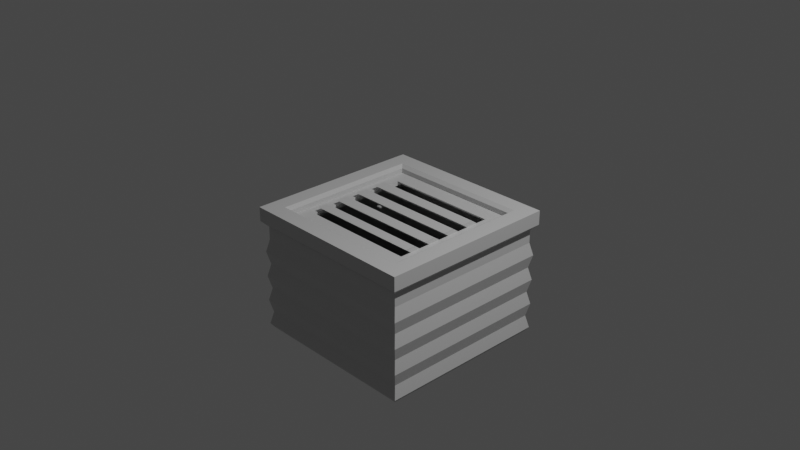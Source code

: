 # Source: VENT.blend  (saved by Blender 3.1.7; exported with 4.5.12 LTS)
import bpy
from mathutils import Matrix  # noqa: F401  (used for matrix-valued properties, if any)

bpy.ops.wm.read_factory_settings(use_empty=True)
scene = bpy.context.scene
scene.name = 'Scene'

# ---- collections
col_collection = bpy.data.collections.new('Collection'); scene.collection.children.link(col_collection)

# ---- materials (node trees are filled in below, after node groups)
mat_material = bpy.data.materials.new('Material')
mat_material.alpha_threshold = 0.0
mat_material.use_transparent_shadow = False
mat_material.line_color = (0.0, 0.0, 0.0, 1.0)

# ---- material node trees
mat_material.use_nodes = True; mat_material.node_tree.nodes.clear()
_N = mat_material.node_tree.nodes; _L = mat_material.node_tree.links
n0 = _N.new('ShaderNodeOutputMaterial'); n0.name = 'Material Output'; n0.location = (300, 300)
n1 = _N.new('ShaderNodeBsdfPrincipled'); n1.name = 'Principled BSDF'; n1.location = (10, 300)
n1.distribution = 'GGX'
n1.subsurface_method = 'RANDOM_WALK_SKIN'
n1.inputs[0].default_value = (0.6075, 0.6075, 0.6075, 1.0)
n1.inputs[2].default_value = 0.4
n1.inputs[3].default_value = 1.45
n1.inputs[27].default_value = (0.0, 0.0, 0.0, 1.0)
n1.inputs[28].default_value = 1.0
_L.new(n1.outputs[0], n0.inputs[0])
n0.is_active_output = True

# ---- world
world_world = bpy.data.worlds.new('World'); scene.world = world_world
world_world.use_nodes = True; world_world.node_tree.nodes.clear()
_N = world_world.node_tree.nodes; _L = world_world.node_tree.links
n0 = _N.new('ShaderNodeOutputWorld'); n0.name = 'World Output'; n0.location = (300, 300)
n1 = _N.new('ShaderNodeBackground'); n1.name = 'Background'; n1.location = (10, 300)
n1.inputs[0].default_value = (0.05088, 0.05088, 0.05088, 1.0)
_L.new(n1.outputs[0], n0.inputs[0])
n0.is_active_output = True
world_world.color = (0.05088, 0.05088, 0.05088)
world_world.use_sun_shadow = False
world_world.sun_shadow_jitter_overblur = 0.0

# ---- cameras
cam_camera = bpy.data.cameras.new('Camera')
cam_camera.clip_end = 100.0
cam_camera.ortho_scale = 7.314

# ---- lights
light_light = bpy.data.lights.new('Light', 'POINT')
light_light.transmission_factor = 0.0
light_light.energy = 1000.0
light_light.shadow_soft_size = 0.1
light_light.shadow_maximum_resolution = 0.006
light_light.use_absolute_resolution = True

# ---- meshes
me_cube = bpy.data.meshes.new('Cube')
me_cube.from_pydata([(0.8173, 0.8173, 0.1107), (0.8173, 0.8173, -0.1107), (0.8173, -0.8173, 0.1107), (0.8173, -0.8173, -0.1107), (-0.8173, 0.8173, 0.1107), (-0.8173, 0.8173, -0.1107), (-0.8173, -0.8173, 0.1107), (-0.8173, -0.8173, -0.1107), (-1.0, 1.0, -0.0465), (-1.0, -1.0, -0.0465), (1.0, 1.0, -0.0465), (1.0, -1.0, 0.1107), (-1.0, -1.0, 0.1107), (1.0, 1.0, 0.1107), (1.0, -1.0, -0.0465), (-1.0, 1.0, 0.1107), (-0.7729, -0.7729, 0.07958), (-0.7729, -0.7729, -0.07958), (-0.7729, 0.7729, 0.07958), (-0.7729, 0.7729, -0.07958), (0.7729, 0.7729, 0.07958), (0.7729, 0.7729, -0.07958), (0.7729, -0.7729, 0.07958), (0.7729, -0.7729, -0.07958), (-0.7729, -0.7729, 0.02653), (-0.7729, -0.7729, -0.02653), (-0.7729, 0.7729, 0.02653), (-0.7729, 0.7729, -0.02653), (0.7729, 0.7729, 0.02653), (0.7729, 0.7729, -0.02653), (0.7729, -0.7729, 0.02653), (0.7729, -0.7729, -0.02653), (-0.6434, -0.5259, -0.02653), (-0.6434, -0.3988, -0.02653), (-0.6434, -0.2826, -0.02653), (-0.6434, -0.1555, -0.02653), (-0.6434, -0.018, -0.02653), (-0.6434, 0.1091, -0.02653), (-0.6434, 0.2463, -0.02653), (-0.6434, 0.3734, -0.02653), (-0.6434, 0.5109, -0.02653), (-0.6434, 0.6381, -0.02653), (0.6434, 0.3734, -0.02653), (0.6434, -0.018, -0.02653), (0.6434, 0.1091, -0.02653), (0.6434, 0.2463, -0.02653), (0.6434, -0.5259, -0.02653), (0.6434, -0.3988, -0.02653), (0.6434, -0.2826, -0.02653), (0.6434, -0.1555, -0.02653), (0.6434, 0.6381, -0.02653), (0.6434, 0.5109, -0.02653), (0.6434, 0.1918, 0.02653), (0.6434, 0.319, 0.02653), (0.6434, -0.07242, 0.02653), (0.6434, -0.2099, 0.02653), (0.6434, 0.05473, 0.02653), (0.6434, -0.5804, 0.02653), (0.6434, -0.4532, 0.02653), (0.6434, -0.3371, 0.02653), (0.6434, 0.4565, 0.02653), (0.6434, 0.5836, 0.02653), (-0.6434, -0.5804, 0.02653), (-0.6434, -0.4532, 0.02653), (-0.6434, -0.3371, 0.02653), (-0.6434, -0.2099, 0.02653), (-0.6434, -0.07242, 0.02653), (-0.6434, 0.05473, 0.02653), (-0.6434, 0.1918, 0.02653), (-0.6434, 0.319, 0.02653), (-0.6434, 0.4565, 0.02653), (-0.6434, 0.5836, 0.02653), (-0.6434, 0.052, -0.07712), (-0.6434, -0.08549, -0.07712), (0.6434, -0.08549, -0.07712), (0.6434, 0.052, -0.07712), (0.6434, 0.5809, -0.07712), (-0.6434, 0.5809, -0.07712), (-0.6434, 0.4434, -0.07712), (0.6434, 0.4434, -0.07712), (-0.6434, 0.3163, -0.07712), (-0.6434, 0.1791, -0.07712), (0.6434, 0.1791, -0.07712), (0.6434, 0.3163, -0.07712), (-0.6434, -0.2126, -0.07712), (-0.6434, -0.3288, -0.07712), (0.6434, -0.3288, -0.07712), (0.6434, -0.2126, -0.07712), (0.6434, 0.1218, 0.07712), (0.6434, -0.01527, 0.07712), (-0.6434, -0.01527, 0.07712), (-0.6434, 0.1218, 0.07712), (-0.6434, 0.3865, 0.07712), (0.6434, 0.3865, 0.07712), (0.6434, 0.249, 0.07712), (-0.6434, 0.249, 0.07712), (0.6434, -0.4071, 0.07712), (0.6434, -0.5232, 0.07712), (-0.6434, -0.5232, 0.07712), (-0.6434, -0.4071, 0.07712), (-0.6434, -0.2799, 0.07712), (-0.6434, -0.1424, 0.07712), (0.6434, -0.1424, 0.07712), (0.6434, -0.2799, 0.07712), (-0.8782, 0.8782, -0.1107), (-0.9391, 0.9391, -0.1107), (0.8782, 0.8782, -0.1107), (0.9391, 0.9391, -0.1107), (0.8782, -0.8782, -0.1107), (0.9391, -0.9391, -0.1107), (-0.8782, -0.8782, -0.1107), (-0.9391, -0.9391, -0.1107), (-0.8782, 0.8782, -1.26), (-0.972, 0.972, -1.26), (0.8782, 0.8782, -1.26), (0.972, 0.972, -1.26), (0.8782, -0.8782, -1.26), (0.972, -0.972, -1.26), (-0.8782, -0.8782, -1.26), (-0.972, -0.972, -1.26), (-0.8782, 0.8782, -1.307), (-0.9391, 0.9391, -1.307), (0.8782, 0.8782, -1.307), (0.9391, 0.9391, -1.307), (0.8782, -0.8782, -1.307), (0.9391, -0.9391, -1.307), (-0.8782, -0.8782, -1.307), (-0.9391, -0.9391, -1.307), (0.9391, -0.9391, -1.117), (0.972, -0.972, -0.9729), (0.9391, -0.9391, -0.8292), (0.972, -0.972, -0.6855), (0.9391, -0.9391, -0.5418), (0.972, -0.972, -0.3981), (0.9391, -0.9391, -0.2544), (0.9391, 0.9391, -0.2544), (0.972, 0.972, -0.3981), (0.9391, 0.9391, -0.5418), (0.972, 0.972, -0.6855), (0.9391, 0.9391, -0.8292), (0.972, 0.972, -0.9729), (0.9391, 0.9391, -1.117), (-0.9391, -0.9391, -1.117), (-0.972, -0.972, -0.9729), (-0.9391, -0.9391, -0.8292), (-0.972, -0.972, -0.6855), (-0.9391, -0.9391, -0.5418), (-0.972, -0.972, -0.3981), (-0.9391, -0.9391, -0.2544), (-0.9391, 0.9391, -0.2544), (-0.972, 0.972, -0.3981), (-0.9391, 0.9391, -0.5418), (-0.972, 0.972, -0.6855), (-0.9391, 0.9391, -0.8292), (-0.972, 0.972, -0.9729), (-0.9391, 0.9391, -1.117)], [], [(18, 4, 6, 16), (14, 11, 12, 9), (9, 12, 15, 8), (20, 0, 4, 18), (10, 13, 11, 14), (8, 15, 13, 10), (105, 111, 9, 8), (107, 105, 8, 10), (2, 6, 12, 11), (0, 2, 11, 13), (111, 109, 14, 9), (6, 4, 15, 12), (4, 0, 13, 15), (109, 107, 10, 14), (23, 3, 7, 17), (21, 1, 3, 23), (0, 20, 22, 2), (29, 21, 23, 31), (2, 22, 16, 6), (31, 23, 17, 25), (1, 21, 19, 5), (28, 20, 18, 26), (5, 19, 17, 7), (26, 18, 16, 24), (19, 27, 25, 17), (27, 26, 24, 25), (21, 29, 27, 19), (29, 28, 26, 27), (22, 30, 24, 16), (30, 31, 25, 24), (20, 28, 30, 22), (28, 29, 31, 30), (41, 27, 25, 31, 29, 50, 51, 42, 45, 44, 43, 49, 48, 47, 46, 32, 33, 34, 35, 36, 37, 38, 39, 40), (50, 29, 27, 41), (61, 28, 30, 24, 26, 71, 70, 69, 68, 67, 66, 65, 64, 63, 62, 57, 58, 59, 55, 54, 56, 52, 53, 60), (71, 26, 28, 61), (39, 38, 68, 69), (37, 36, 66, 67), (35, 34, 64, 65), (33, 32, 62, 63), (58, 57, 46, 47), (48, 49, 55, 59), (44, 56, 54, 43), (42, 53, 52, 45), (50, 61, 60, 51), (41, 40, 70, 71), (41, 71, 61, 50), (39, 69, 53, 42), (56, 44, 37, 67), (35, 65, 55, 49), (58, 47, 33, 63), (32, 46, 57, 62), (59, 64, 34, 48), (36, 43, 54, 66), (38, 45, 52, 68), (40, 51, 60, 70), (72, 73, 74, 75), (35, 73, 72, 36), (49, 74, 73, 35), (43, 75, 74, 49), (36, 72, 75, 43), (76, 77, 78, 79), (40, 77, 76, 51), (39, 78, 77, 40), (42, 79, 78, 39), (51, 76, 79, 42), (80, 81, 82, 83), (37, 81, 80, 38), (44, 82, 81, 37), (45, 83, 82, 44), (38, 80, 83, 45), (84, 85, 86, 87), (33, 85, 84, 34), (47, 86, 85, 33), (48, 87, 86, 47), (34, 84, 87, 48), (88, 89, 90, 91), (56, 89, 88, 52), (67, 90, 89, 56), (68, 91, 90, 67), (52, 88, 91, 68), (92, 93, 94, 95), (60, 93, 92, 70), (53, 94, 93, 60), (69, 95, 94, 53), (70, 92, 95, 69), (96, 97, 98, 99), (58, 97, 96, 59), (63, 98, 97, 58), (64, 99, 98, 63), (59, 96, 99, 64), (100, 101, 102, 103), (66, 101, 100, 65), (54, 102, 101, 66), (55, 103, 102, 54), (65, 100, 103, 55), (3, 1, 106, 108), (141, 128, 117, 115), (7, 3, 108, 110), (128, 142, 119, 117), (1, 5, 104, 106), (155, 141, 115, 113), (5, 7, 110, 104), (142, 155, 113, 119), (119, 113, 121, 127), (115, 117, 125, 123), (117, 119, 127, 125), (104, 110, 118, 112), (106, 104, 112, 114), (110, 108, 116, 118), (108, 106, 114, 116), (113, 115, 123, 121), (124, 122, 123, 125), (126, 124, 125, 127), (122, 120, 121, 123), (120, 126, 127, 121), (122, 120, 126, 124), (111, 105, 149, 148), (148, 149, 150, 147), (147, 150, 151, 146), (146, 151, 152, 145), (145, 152, 153, 144), (144, 153, 154, 143), (143, 154, 155, 142), (105, 107, 135, 149), (149, 135, 136, 150), (150, 136, 137, 151), (151, 137, 138, 152), (152, 138, 139, 153), (153, 139, 140, 154), (154, 140, 141, 155), (109, 111, 148, 134), (134, 148, 147, 133), (133, 147, 146, 132), (132, 146, 145, 131), (131, 145, 144, 130), (130, 144, 143, 129), (129, 143, 142, 128), (107, 109, 134, 135), (135, 134, 133, 136), (136, 133, 132, 137), (137, 132, 131, 138), (138, 131, 130, 139), (139, 130, 129, 140), (140, 129, 128, 141)])
_uv = me_cube.uv_layers.new(name='UVMap')
_uv.uv.foreach_set('vector', [0.6174, 0.5228, 0.8522, 0.5228, 0.8522, 0.7272, 0.6174, 0.7272, 0.375, 0.75, 0.625, 0.75, 0.625, 1.0, 0.375, 1.0, 0.375, 0.0, 0.625, 0.0, 0.625, 0.25, 0.375, 0.25, 0.5493, 0.5228, 0.6478, 0.5228, 0.8522, 0.5228, 0.6174, 0.5228, 0.375, 0.5, 0.625, 0.5, 0.625, 0.75, 0.375, 0.75, 0.375, 0.25, 0.625, 0.25, 0.625, 0.5, 0.375, 0.5, 0.1326, 0.5076, 0.1326, 0.7424, 0.125, 0.75, 0.125, 0.5, 0.3674, 0.5076, 0.1326, 0.5076, 0.125, 0.5, 0.375, 0.5, 0.6478, 0.7272, 0.8522, 0.7272, 0.875, 0.75, 0.625, 0.75, 0.6478, 0.5228, 0.6478, 0.7272, 0.625, 0.75, 0.625, 0.5, 0.1326, 0.7424, 0.3674, 0.7424, 0.375, 0.75, 0.125, 0.75, 0.8522, 0.7272, 0.8522, 0.5228, 0.875, 0.5, 0.875, 0.75, 0.8522, 0.5228, 0.6478, 0.5228, 0.625, 0.5, 0.875, 0.5, 0.3674, 0.7424, 0.3674, 0.5076, 0.375, 0.5, 0.375, 0.75, 0.4507, 0.7272, 0.3522, 0.7272, 0.1478, 0.7272, 0.3826, 0.7272, 0.4507, 0.5228, 0.3522, 0.5228, 0.3522, 0.7272, 0.4507, 0.7272, 0.6478, 0.5228, 0.5493, 0.5228, 0.5493, 0.7272, 0.6478, 0.7272, 0.4836, 0.5228, 0.4507, 0.5228, 0.4507, 0.7272, 0.4836, 0.7272, 0.6478, 0.7272, 0.5493, 0.7272, 0.6174, 0.7272, 0.8522, 0.7272, 0.4836, 0.7272, 0.4507, 0.7272, 0.3826, 0.7272, 0.4609, 0.7272, 0.3522, 0.5228, 0.4507, 0.5228, 0.3826, 0.5228, 0.1478, 0.5228, 0.5164, 0.5228, 0.5493, 0.5228, 0.6174, 0.5228, 0.5391, 0.5228, 0.1478, 0.5228, 0.3826, 0.5228, 0.3826, 0.7272, 0.1478, 0.7272, 0.5391, 0.5228, 0.6174, 0.5228, 0.6174, 0.7272, 0.5391, 0.7272, 0.3826, 0.5228, 0.4609, 0.5228, 0.4609, 0.7272, 0.3826, 0.7272, 0.4609, 0.5228, 0.5391, 0.5228, 0.5391, 0.7272, 0.4609, 0.7272, 0.4507, 0.5228, 0.4836, 0.5228, 0.4609, 0.5228, 0.3826, 0.5228, 0.4836, 0.5228, 0.5164, 0.5228, 0.5391, 0.5228, 0.4609, 0.5228, 0.5493, 0.7272, 0.5164, 0.7272, 0.5391, 0.7272, 0.6174, 0.7272, 0.5164, 0.7272, 0.4836, 0.7272, 0.4609, 0.7272, 0.5391, 0.7272, 0.5493, 0.5228, 0.5164, 0.5228, 0.5164, 0.7272, 0.5493, 0.7272, 0.5164, 0.5228, 0.4836, 0.5228, 0.4836, 0.7272, 0.5164, 0.7272, 0.0, 0.0, 0.0, 0.0, 0.0, 0.0, 0.0, 0.0, 0.0, 0.0, 0.0, 0.0, 0.0, 0.0, 0.0, 0.0, 0.0, 0.0, 0.0, 0.0, 0.0, 0.0, 0.0, 0.0, 0.0, 0.0, 0.0, 0.0, 0.0, 0.0, 0.0, 0.0, 0.0, 0.0, 0.0, 0.0, 0.0, 0.0, 0.0, 0.0, 0.0, 0.0, 0.0, 0.0, 0.0, 0.0, 0.0, 0.0, 0.0, 0.0, 0.0, 0.0, 0.0, 0.0, 0.0, 0.0, 0.0, 0.0, 0.0, 0.0, 0.0, 0.0, 0.0, 0.0, 0.0, 0.0, 0.0, 0.0, 0.0, 0.0, 0.0, 0.0, 0.0, 0.0, 0.0, 0.0, 0.0, 0.0, 0.0, 0.0, 0.0, 0.0, 0.0, 0.0, 0.0, 0.0, 0.0, 0.0, 0.0, 0.0, 0.0, 0.0, 0.0, 0.0, 0.0, 0.0, 0.0, 0.0, 0.0, 0.0, 0.0, 0.0, 0.0, 0.0, 0.0, 0.0, 0.0, 0.0, 0.0, 0.0, 0.0, 0.0, 0.0, 0.0, 0.0, 0.0, 0.0, 0.0, 0.0, 0.0, 0.0, 0.0, 0.0, 0.0, 0.0, 0.0, 0.0, 0.0, 0.0, 0.0, 0.0, 0.0, 0.0, 0.0, 0.0, 0.0, 0.0, 0.0, 0.0, 0.0, 0.0, 0.0, 0.0, 0.0, 0.0, 0.0, 0.0, 0.0, 0.0, 0.0, 0.0, 0.0, 0.0, 0.0, 0.0, 0.0, 0.0, 0.0, 0.0, 0.0, 0.0, 0.0, 0.0, 0.0, 0.0, 0.0, 0.0, 0.0, 0.0, 0.0, 0.0, 0.0, 0.0, 0.0, 0.0, 0.0, 0.0, 0.0, 0.0, 0.0, 0.0, 0.0, 0.0, 0.0, 0.0, 0.0, 0.0, 0.0, 0.0, 0.0, 0.0, 0.0, 0.0, 0.0, 0.0, 0.0, 0.0, 0.0, 0.0, 0.0, 0.0, 0.0, 0.0, 0.0, 0.0, 0.0, 0.0, 0.0, 0.0, 0.0, 0.0, 0.0, 0.0, 0.0, 0.0, 0.0, 0.0, 0.0, 0.0, 0.0, 0.0, 0.0, 0.0, 0.0, 0.0, 0.0, 0.0, 0.0, 0.0, 0.0, 0.0, 0.0, 0.0, 0.0, 0.0, 0.0, 0.0, 0.0, 0.0, 0.0, 0.0, 0.0, 0.0, 0.0, 0.0, 0.0, 0.0, 0.0, 0.0, 0.0, 0.0, 0.0, 0.0, 0.0, 0.0, 0.0, 0.0, 0.0, 0.0, 0.0, 0.0, 0.0, 0.0, 0.0, 0.0, 0.0, 0.0, 0.0, 0.0, 0.0, 0.0, 0.0, 0.0, 0.0, 0.0, 0.0, 0.0, 0.0, 0.0, 0.0, 0.0, 0.0, 0.0, 0.0, 0.0, 0.0, 0.0, 0.0, 0.0, 0.0, 0.0, 0.0, 0.0, 0.0, 0.0, 0.0, 0.0, 0.0, 0.0, 0.0, 0.0, 0.0, 0.0, 0.0, 0.0, 0.0, 0.0, 0.0, 0.0, 0.0, 0.0, 0.0, 0.0, 0.0, 0.0, 0.0, 0.0, 0.0, 0.0, 0.0, 0.0, 0.0, 0.0, 0.0, 0.0, 0.0, 0.0, 0.0, 0.0, 0.0, 0.0, 0.0, 0.0, 0.0, 0.0, 0.0, 0.0, 0.0, 0.0, 0.0, 0.0, 0.0, 0.0, 0.0, 0.0, 0.0, 0.0, 0.0, 0.0, 0.0, 0.0, 0.0, 0.0, 0.0, 0.0, 0.0, 0.0, 0.0, 0.0, 0.0, 0.0, 0.0, 0.0, 0.0, 0.0, 0.0, 0.0, 0.0, 0.0, 0.0, 0.0, 0.0, 0.0, 0.0, 0.0, 0.0, 0.0, 0.0, 0.0, 0.0, 0.0, 0.0, 0.0, 0.0, 0.0, 0.0, 0.0, 0.0, 0.0, 0.0, 0.0, 0.0, 0.0, 0.0, 0.0, 0.0, 0.0, 0.0, 0.0, 0.0, 0.0, 0.0, 0.0, 0.0, 0.0, 0.0, 0.0, 0.0, 0.0, 0.0, 0.0, 0.0, 0.0, 0.0, 0.0, 0.0, 0.0, 0.0, 0.0, 0.0, 0.0, 0.0, 0.0, 0.0, 0.0, 0.0, 0.0, 0.0, 0.0, 0.0, 0.0, 0.0, 0.0, 0.0, 0.0, 0.0, 0.0, 0.0, 0.0, 0.0, 0.0, 0.0, 0.0, 0.0, 0.0, 0.0, 0.0, 0.0, 0.0, 0.0, 0.0, 0.0, 0.0, 0.0, 0.0, 0.0, 0.0, 0.0, 0.0, 0.0, 0.0, 0.0, 0.0, 0.0, 0.0, 0.0, 0.0, 0.0, 0.0, 0.0, 0.0, 0.0, 0.0, 0.0, 0.0, 0.0, 0.0, 0.0, 0.0, 0.0, 0.0, 0.0, 0.0, 0.0, 0.0, 0.0, 0.0, 0.0, 0.0, 0.0, 0.0, 0.0, 0.0, 0.0, 0.0, 0.0, 0.0, 0.0, 0.0, 0.0, 0.0, 0.0, 0.0, 0.0, 0.0, 0.0, 0.0, 0.0, 0.0, 0.0, 0.0, 0.0, 0.0, 0.0, 0.0, 0.0, 0.0, 0.0, 0.0, 0.0, 0.0, 0.0, 0.0, 0.0, 0.0, 0.0, 0.0, 0.0, 0.0, 0.0, 0.0, 0.0, 0.0, 0.0, 0.0, 0.0, 0.0, 0.0, 0.0, 0.0, 0.0, 0.0, 0.0, 0.0, 0.0, 0.0, 0.0, 0.0, 0.0, 0.0, 0.0, 0.0, 0.0, 0.0, 0.0, 0.0, 0.0, 0.0, 0.0, 0.0, 0.0, 0.0, 0.0, 0.0, 0.0, 0.0, 0.0, 0.0, 0.0, 0.0, 0.0, 0.0, 0.0, 0.0, 0.0, 0.0, 0.0, 0.0, 0.0, 0.0, 0.0, 0.0, 0.0, 0.0, 0.0, 0.0, 0.0, 0.0, 0.0, 0.0, 0.0, 0.0, 0.3522, 0.7272, 0.3522, 0.5228, 0.3598, 0.5152, 0.3598, 0.7348, 0.3674, 0.5076, 0.3674, 0.7424, 0.3674, 0.7424, 0.3674, 0.5076, 0.1478, 0.7272, 0.3522, 0.7272, 0.3598, 0.7348, 0.1402, 0.7348, 0.3674, 0.7424, 0.1326, 0.7424, 0.1326, 0.7424, 0.3674, 0.7424, 0.3522, 0.5228, 0.1478, 0.5228, 0.1402, 0.5152, 0.3598, 0.5152, 0.1326, 0.5076, 0.3674, 0.5076, 0.3674, 0.5076, 0.1326, 0.5076, 0.1478, 0.5228, 0.1478, 0.7272, 0.1402, 0.7348, 0.1402, 0.5152, 0.1326, 0.7424, 0.1326, 0.5076, 0.1326, 0.5076, 0.1326, 0.7424, 0.1326, 0.7424, 0.1326, 0.5076, 0.1326, 0.5076, 0.1326, 0.7424, 0.3674, 0.5076, 0.3674, 0.7424, 0.3674, 0.7424, 0.3674, 0.5076, 0.3674, 0.7424, 0.1326, 0.7424, 0.1326, 0.7424, 0.3674, 0.7424, 0.1402, 0.5152, 0.1402, 0.7348, 0.1402, 0.7348, 0.1402, 0.5152, 0.3598, 0.5152, 0.1402, 0.5152, 0.1402, 0.5152, 0.3598, 0.5152, 0.1402, 0.7348, 0.3598, 0.7348, 0.3598, 0.7348, 0.1402, 0.7348, 0.3598, 0.7348, 0.3598, 0.5152, 0.3598, 0.5152, 0.3598, 0.7348, 0.1326, 0.5076, 0.3674, 0.5076, 0.3674, 0.5076, 0.1326, 0.5076, 0.3598, 0.7348, 0.3598, 0.5152, 0.3674, 0.5076, 0.3674, 0.7424, 0.1402, 0.7348, 0.3598, 0.7348, 0.3674, 0.7424, 0.1326, 0.7424, 0.3598, 0.5152, 0.1402, 0.5152, 0.1326, 0.5076, 0.3674, 0.5076, 0.1402, 0.5152, 0.1402, 0.7348, 0.1326, 0.7424, 0.1326, 0.5076, 0.0, 0.0, 0.0, 0.0, 0.0, 0.0, 0.0, 0.0, 0.1326, 0.7424, 0.1326, 0.5076, 0.1326, 0.5076, 0.1326, 0.7424, 0.1326, 0.7424, 0.1326, 0.5076, 0.1326, 0.5076, 0.1326, 0.7424, 0.1326, 0.7424, 0.1326, 0.5076, 0.1326, 0.5076, 0.1326, 0.7424, 0.1326, 0.7424, 0.1326, 0.5076, 0.1326, 0.5076, 0.1326, 0.7424, 0.1326, 0.7424, 0.1326, 0.5076, 0.1326, 0.5076, 0.1326, 0.7424, 0.1326, 0.7424, 0.1326, 0.5076, 0.1326, 0.5076, 0.1326, 0.7424, 0.1326, 0.7424, 0.1326, 0.5076, 0.1326, 0.5076, 0.1326, 0.7424, 0.1326, 0.5076, 0.3674, 0.5076, 0.3674, 0.5076, 0.1326, 0.5076, 0.1326, 0.5076, 0.3674, 0.5076, 0.3674, 0.5076, 0.1326, 0.5076, 0.1326, 0.5076, 0.3674, 0.5076, 0.3674, 0.5076, 0.1326, 0.5076, 0.1326, 0.5076, 0.3674, 0.5076, 0.3674, 0.5076, 0.1326, 0.5076, 0.1326, 0.5076, 0.3674, 0.5076, 0.3674, 0.5076, 0.1326, 0.5076, 0.1326, 0.5076, 0.3674, 0.5076, 0.3674, 0.5076, 0.1326, 0.5076, 0.1326, 0.5076, 0.3674, 0.5076, 0.3674, 0.5076, 0.1326, 0.5076, 0.3674, 0.7424, 0.1326, 0.7424, 0.1326, 0.7424, 0.3674, 0.7424, 0.3674, 0.7424, 0.1326, 0.7424, 0.1326, 0.7424, 0.3674, 0.7424, 0.3674, 0.7424, 0.1326, 0.7424, 0.1326, 0.7424, 0.3674, 0.7424, 0.3674, 0.7424, 0.1326, 0.7424, 0.1326, 0.7424, 0.3674, 0.7424, 0.3674, 0.7424, 0.1326, 0.7424, 0.1326, 0.7424, 0.3674, 0.7424, 0.3674, 0.7424, 0.1326, 0.7424, 0.1326, 0.7424, 0.3674, 0.7424, 0.3674, 0.7424, 0.1326, 0.7424, 0.1326, 0.7424, 0.3674, 0.7424, 0.3674, 0.5076, 0.3674, 0.7424, 0.3674, 0.7424, 0.3674, 0.5076, 0.3674, 0.5076, 0.3674, 0.7424, 0.3674, 0.7424, 0.3674, 0.5076, 0.3674, 0.5076, 0.3674, 0.7424, 0.3674, 0.7424, 0.3674, 0.5076, 0.3674, 0.5076, 0.3674, 0.7424, 0.3674, 0.7424, 0.3674, 0.5076, 0.3674, 0.5076, 0.3674, 0.7424, 0.3674, 0.7424, 0.3674, 0.5076, 0.3674, 0.5076, 0.3674, 0.7424, 0.3674, 0.7424, 0.3674, 0.5076, 0.3674, 0.5076, 0.3674, 0.7424, 0.3674, 0.7424, 0.3674, 0.5076])
me_cube.materials.append(mat_material)
me_cube.use_remesh_preserve_volume = False
me_cube.use_remesh_preserve_attributes = False
me_cube.use_mirror_vertex_groups = False
me_cube.update()

# ---- objects
ob_cube = bpy.data.objects.new('Cube', me_cube)
ob_light = bpy.data.objects.new('Light', light_light)
ob_camera = bpy.data.objects.new('Camera', cam_camera)

# ---- transforms, parenting, visibility, modifiers, constraints
ob_cube.location = (0.0, 0.0, 0.0)
ob_cube.lock_rotations_4d = False
ob_cube.empty_display_type = 'ARROWS'
ob_cube.lineart.crease_threshold = 0.0
ob_light.location = (4.076, 1.005, 5.904)
ob_light.rotation_euler = (0.6503, 0.05522, 1.866)
ob_light.lock_rotations_4d = False
ob_light.empty_display_type = 'ARROWS'
ob_light.color = (0.0, 0.0, 0.0, 0.0)
ob_light.lineart.crease_threshold = 0.0
ob_camera.location = (7.359, -6.926, 4.958)
ob_camera.rotation_euler = (1.109, 0.0, 0.8149)
ob_camera.lock_rotations_4d = False
ob_camera.empty_display_type = 'ARROWS'
ob_camera.color = (0.0, 0.0, 0.0, 0.0)
ob_camera.display_type = 'WIRE'
ob_camera.lineart.crease_threshold = 0.0

# ---- collection membership
col_collection.objects.link(ob_cube)
col_collection.objects.link(ob_light)
col_collection.objects.link(ob_camera)

# ---- scene / render settings (as saved in the file)
scene.camera = ob_camera
scene.frame_start = 1; scene.frame_end = 250; scene.frame_set(1)
scene.render.engine = 'BLENDER_EEVEE_NEXT'
scene.cycles.sampling_pattern = 'TABULATED_SOBOL'
scene.cycles.use_light_tree = False
scene.view_settings.view_transform = 'Filmic'
bpy.context.view_layer.update()
